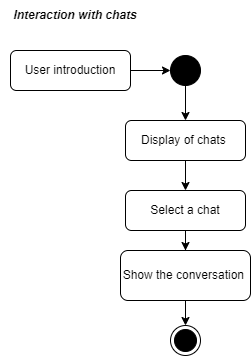

The diagram above was exported from draw.io. Its source (the exported page's mxGraphModel, read from the mxfile embedded in the PNG):
<mxGraphModel dx="1290" dy="653" grid="1" gridSize="10" guides="1" tooltips="1" connect="1" arrows="1" fold="1" page="1" pageScale="1" pageWidth="827" pageHeight="1169" math="0" shadow="0">
  <root>
    <mxCell id="WIyWlLk6GJQsqaUBKTNV-0" />
    <mxCell id="WIyWlLk6GJQsqaUBKTNV-1" parent="WIyWlLk6GJQsqaUBKTNV-0" />
    <mxCell id="fAAQdaZfGsVfAZAo8y3k-65" style="edgeStyle=orthogonalEdgeStyle;rounded=0;orthogonalLoop=1;jettySize=auto;html=1;entryX=0;entryY=0.5;entryDx=0;entryDy=0;" edge="1" parent="WIyWlLk6GJQsqaUBKTNV-1" source="fAAQdaZfGsVfAZAo8y3k-66" target="fAAQdaZfGsVfAZAo8y3k-75">
      <mxGeometry relative="1" as="geometry" />
    </mxCell>
    <mxCell id="fAAQdaZfGsVfAZAo8y3k-66" value="User introduction" style="rounded=1;whiteSpace=wrap;html=1;fontSize=12;glass=0;strokeWidth=1;shadow=0;" vertex="1" parent="WIyWlLk6GJQsqaUBKTNV-1">
      <mxGeometry x="520" y="80" width="120" height="40" as="geometry" />
    </mxCell>
    <mxCell id="fAAQdaZfGsVfAZAo8y3k-67" style="edgeStyle=orthogonalEdgeStyle;rounded=0;orthogonalLoop=1;jettySize=auto;html=1;entryX=0.5;entryY=0;entryDx=0;entryDy=0;" edge="1" parent="WIyWlLk6GJQsqaUBKTNV-1" source="fAAQdaZfGsVfAZAo8y3k-68" target="fAAQdaZfGsVfAZAo8y3k-73">
      <mxGeometry relative="1" as="geometry">
        <mxPoint x="810" y="150" as="targetPoint" />
      </mxGeometry>
    </mxCell>
    <mxCell id="fAAQdaZfGsVfAZAo8y3k-68" value="Display of chats&amp;nbsp;" style="rounded=1;whiteSpace=wrap;html=1;fontSize=12;glass=0;strokeWidth=1;shadow=0;" vertex="1" parent="WIyWlLk6GJQsqaUBKTNV-1">
      <mxGeometry x="635" y="150" width="120" height="40" as="geometry" />
    </mxCell>
    <mxCell id="fAAQdaZfGsVfAZAo8y3k-73" value="Select a chat" style="rounded=1;whiteSpace=wrap;html=1;fontSize=12;glass=0;strokeWidth=1;shadow=0;" vertex="1" parent="WIyWlLk6GJQsqaUBKTNV-1">
      <mxGeometry x="635" y="220" width="120" height="40" as="geometry" />
    </mxCell>
    <mxCell id="fAAQdaZfGsVfAZAo8y3k-74" style="edgeStyle=orthogonalEdgeStyle;rounded=0;orthogonalLoop=1;jettySize=auto;html=1;" edge="1" parent="WIyWlLk6GJQsqaUBKTNV-1" source="fAAQdaZfGsVfAZAo8y3k-75" target="fAAQdaZfGsVfAZAo8y3k-68">
      <mxGeometry relative="1" as="geometry" />
    </mxCell>
    <mxCell id="fAAQdaZfGsVfAZAo8y3k-75" value="" style="ellipse;fillColor=strokeColor;html=1;" vertex="1" parent="WIyWlLk6GJQsqaUBKTNV-1">
      <mxGeometry x="680" y="85" width="30" height="30" as="geometry" />
    </mxCell>
    <mxCell id="fAAQdaZfGsVfAZAo8y3k-76" value="" style="ellipse;html=1;shape=endState;fillColor=strokeColor;" vertex="1" parent="WIyWlLk6GJQsqaUBKTNV-1">
      <mxGeometry x="680" y="355" width="30" height="30" as="geometry" />
    </mxCell>
    <mxCell id="fAAQdaZfGsVfAZAo8y3k-80" style="edgeStyle=orthogonalEdgeStyle;rounded=0;orthogonalLoop=1;jettySize=auto;html=1;" edge="1" parent="WIyWlLk6GJQsqaUBKTNV-1" source="fAAQdaZfGsVfAZAo8y3k-81" target="fAAQdaZfGsVfAZAo8y3k-76">
      <mxGeometry relative="1" as="geometry" />
    </mxCell>
    <mxCell id="fAAQdaZfGsVfAZAo8y3k-81" value="Show the conversation&amp;nbsp;" style="rounded=1;whiteSpace=wrap;html=1;fontSize=12;glass=0;strokeWidth=1;shadow=0;" vertex="1" parent="WIyWlLk6GJQsqaUBKTNV-1">
      <mxGeometry x="630" y="280" width="130" height="50" as="geometry" />
    </mxCell>
    <mxCell id="fAAQdaZfGsVfAZAo8y3k-82" value="&lt;b&gt;&lt;i&gt;Interaction with chats&lt;/i&gt;&lt;/b&gt;" style="text;html=1;align=center;verticalAlign=middle;whiteSpace=wrap;rounded=0;shadow=0;" vertex="1" parent="WIyWlLk6GJQsqaUBKTNV-1">
      <mxGeometry x="510" y="30" width="150" height="30" as="geometry" />
    </mxCell>
    <mxCell id="fAAQdaZfGsVfAZAo8y3k-83" style="edgeStyle=orthogonalEdgeStyle;rounded=0;orthogonalLoop=1;jettySize=auto;html=1;exitX=0.5;exitY=1;exitDx=0;exitDy=0;" edge="1" parent="WIyWlLk6GJQsqaUBKTNV-1" source="fAAQdaZfGsVfAZAo8y3k-73" target="fAAQdaZfGsVfAZAo8y3k-81">
      <mxGeometry relative="1" as="geometry">
        <mxPoint x="705" y="200" as="sourcePoint" />
        <mxPoint x="705" y="230" as="targetPoint" />
      </mxGeometry>
    </mxCell>
  </root>
</mxGraphModel>